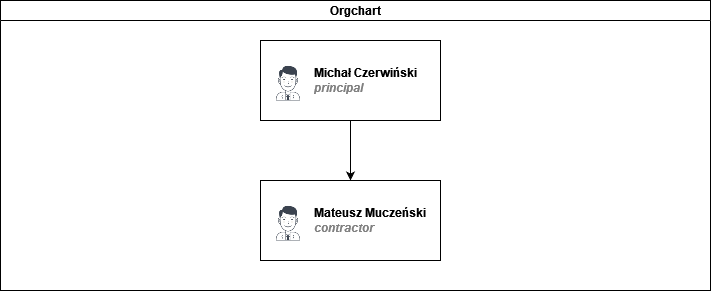

The diagram above was exported from draw.io. Its source (the exported page's mxGraphModel, read from the mxfile embedded in the PNG):
<mxGraphModel dx="1026" dy="709" grid="1" gridSize="10" guides="1" tooltips="1" connect="1" arrows="1" fold="1" page="1" pageScale="1" pageWidth="827" pageHeight="1169" math="0" shadow="0">
  <root>
    <mxCell id="0" />
    <mxCell id="1" parent="0" />
    <mxCell id="dNxyNK7c78bLwvsdeMH5-11" value="Orgchart" style="swimlane;html=1;startSize=20;horizontal=1;containerType=tree;glass=0;" parent="1" vertex="1">
      <mxGeometry x="40" y="80" width="710" height="290" as="geometry" />
    </mxCell>
    <mxCell id="IqnbJSpsU3vIZitDdy2I-5" style="edgeStyle=orthogonalEdgeStyle;rounded=0;orthogonalLoop=1;jettySize=auto;html=1;entryX=0.5;entryY=0;entryDx=0;entryDy=0;" edge="1" parent="dNxyNK7c78bLwvsdeMH5-11" source="IqnbJSpsU3vIZitDdy2I-2" target="IqnbJSpsU3vIZitDdy2I-4">
      <mxGeometry relative="1" as="geometry" />
    </mxCell>
    <UserObject label="Michał Czerwiński&lt;br&gt;&lt;i style=&quot;color: gray&quot;&gt;principal&lt;/i&gt;&lt;br&gt;" name="Evan Valet" position="HR Director" location="Office 4" email="me@example.com" placeholders="1" link="https://www.draw.io" id="IqnbJSpsU3vIZitDdy2I-2">
      <mxCell style="label;image=https://cdn3.iconfinder.com/data/icons/user-avatars-1/512/users-9-2-128.png;whiteSpace=wrap;html=1;rounded=0;glass=0;treeFolding=1;treeMoving=1;" vertex="1" parent="dNxyNK7c78bLwvsdeMH5-11">
        <mxGeometry x="260" y="40" width="180" height="80" as="geometry" />
      </mxCell>
    </UserObject>
    <UserObject label="Mateusz Muczeński&lt;br&gt;&lt;i style=&quot;color: gray&quot;&gt;contractor&lt;/i&gt;" name="Evan Valet" position="HR Director" location="Office 4" email="me@example.com" placeholders="1" link="https://www.draw.io" id="IqnbJSpsU3vIZitDdy2I-4">
      <mxCell style="label;image=https://cdn3.iconfinder.com/data/icons/user-avatars-1/512/users-9-2-128.png;whiteSpace=wrap;html=1;rounded=0;glass=0;treeFolding=1;treeMoving=1;" vertex="1" parent="dNxyNK7c78bLwvsdeMH5-11">
        <mxGeometry x="260" y="180" width="180" height="80" as="geometry" />
      </mxCell>
    </UserObject>
  </root>
</mxGraphModel>